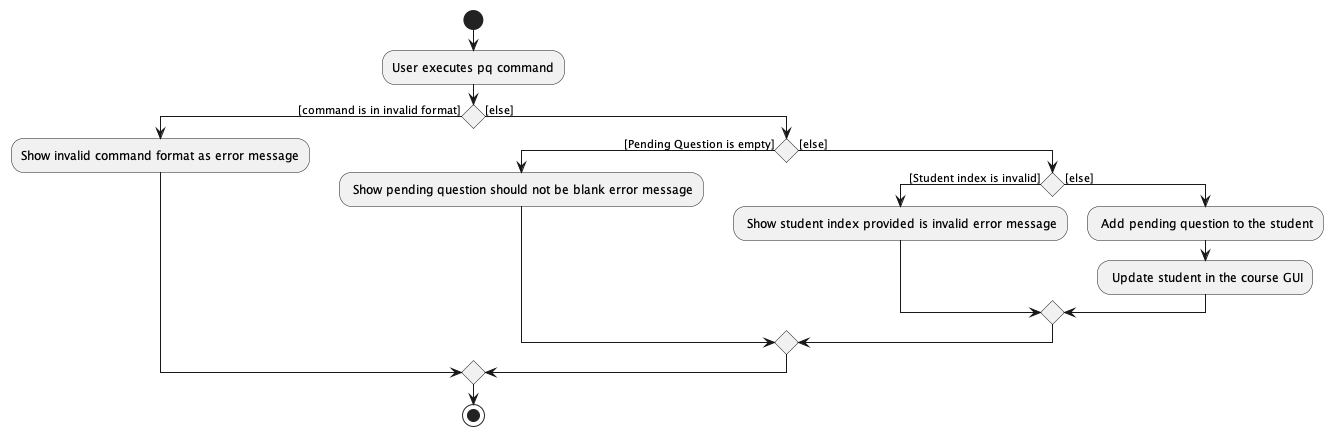

The diagram above was rendered by PlantUML. Its source (embedded in the PNG):
@startuml
start
:User executes pq command;

'Since the beta syntax does not support placing the condition outside the
'diamond we place it as the true branch instead.

if () then ([command is in invalid format])
    :Show invalid command format as error message;


else ([else])
    if () then ([Pending Question is empty])
    : Show pending question should not be blank error message;
    else([else])
        if () then ([Student index is invalid])
        : Show student index provided is invalid error message;
        else ([else])
        : Add pending question to the student;
        : Update student in the course GUI;

        endif
    endif
endif
stop


@enduml